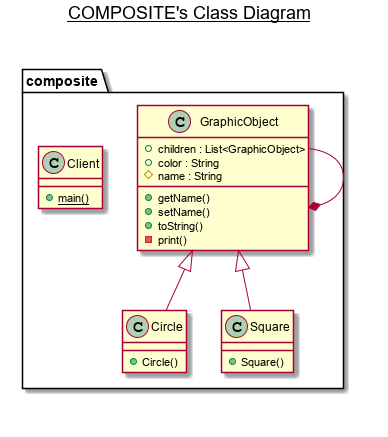

The diagram above was rendered by PlantUML. Its source (embedded in the PNG):
@startuml

title __COMPOSITE's Class Diagram__\n

  namespace composite {
    class composite.Circle {
        + Circle()
    }
  }
  

  namespace composite {
    class composite.Client {
        {static} + main()
    }
  }
  

  namespace composite {
    class composite.GraphicObject {
        + children : List<GraphicObject>
        + color : String
        # name : String
        + getName()
        + setName()
        + toString()
        - print()
    }
  }
  

  namespace composite {
    class composite.Square {
        + Square()
    }
  }
  

  composite.Circle -up-|> composite.GraphicObject
  composite.Square -up-|> composite.GraphicObject
  composite.GraphicObject --* composite.GraphicObject


right footer

endfooter

@enduml